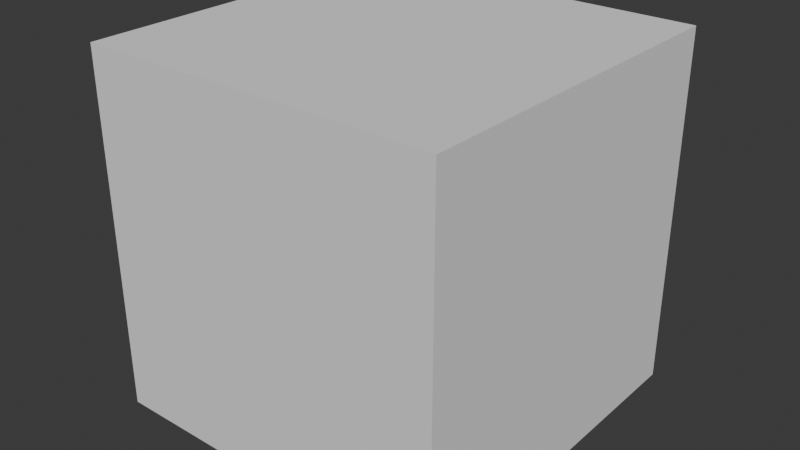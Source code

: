 # Source: Cube.blend  (saved by Blender 5.0.119; exported with 4.5.12 LTS)
import bpy
from mathutils import Matrix  # noqa: F401  (used for matrix-valued properties, if any)

bpy.ops.wm.read_factory_settings(use_empty=True)
scene = bpy.context.scene
scene.name = 'Scene'

# ---- collections
col_collection = bpy.data.collections.new('Collection'); scene.collection.children.link(col_collection)

# ---- world
world_world = bpy.data.worlds.new('World'); scene.world = world_world
world_world.use_nodes = True; world_world.node_tree.nodes.clear()
_N = world_world.node_tree.nodes; _L = world_world.node_tree.links
n0 = _N.new('ShaderNodeOutputWorld'); n0.name = 'World Output'; n0.location = (300, 300)
n1 = _N.new('ShaderNodeBackground'); n1.name = 'Background'; n1.location = (10, 300)
n1.inputs[0].default_value = (0.05088, 0.05088, 0.05088, 1.0)
_L.new(n1.outputs[0], n0.inputs[0])
n0.is_active_output = True
world_world.color = (0.05088, 0.05088, 0.05088)
world_world.use_sun_shadow = False
world_world.sun_shadow_jitter_overblur = 0.0

# ---- meshes
me_cube_001 = bpy.data.meshes.new('Cube.001')
me_cube_001.from_pydata([(-1.0, -1.0, -1.0), (-1.0, -1.0, 1.0), (-1.0, 1.0, -1.0), (-1.0, 1.0, 1.0), (1.0, -1.0, -1.0), (1.0, -1.0, 1.0), (1.0, 1.0, -1.0), (1.0, 1.0, 1.0)], [], [(0, 1, 3, 2), (2, 3, 7, 6), (6, 7, 5, 4), (4, 5, 1, 0), (2, 6, 4, 0), (7, 3, 1, 5)])
_uv = me_cube_001.uv_layers.new(name='UVMap')
_uv.uv.foreach_set('vector', [0.375, 0.0, 0.625, 0.0, 0.625, 0.25, 0.375, 0.25, 0.375, 0.25, 0.625, 0.25, 0.625, 0.5, 0.375, 0.5, 0.375, 0.5, 0.625, 0.5, 0.625, 0.75, 0.375, 0.75, 0.375, 0.75, 0.625, 0.75, 0.625, 1.0, 0.375, 1.0, 0.125, 0.5, 0.375, 0.5, 0.375, 0.75, 0.125, 0.75, 0.625, 0.5, 0.875, 0.5, 0.875, 0.75, 0.625, 0.75])
me_cube_001.update()

# ---- objects
ob_cube = bpy.data.objects.new('Cube', me_cube_001)

# ---- transforms, parenting, visibility, modifiers, constraints
ob_cube.location = (0.0, 0.0, 0.0)

# ---- collection membership
col_collection.objects.link(ob_cube)

# ---- scene / render settings (as saved in the file)
scene.frame_start = 1; scene.frame_end = 250; scene.frame_set(1)
scene.render.engine = 'CYCLES'
scene.render.bake_bias = 0.0
scene.render.bake_samples = 0
scene.eevee.ray_tracing_options.trace_max_roughness = 0.0
bpy.context.view_layer.update()

# ---- added for rendering (the .blend has no active camera and no usable light): camera, sun
cam_auto = bpy.data.cameras.new('AutoCamera')
cam_auto.lens = 50.0
cam_auto.sensor_width = 36.0
cam_auto.clip_end = 1000.0
ob_auto_camera = bpy.data.objects.new('AutoCamera', cam_auto)
scene.collection.objects.link(ob_auto_camera)
ob_auto_camera.location = (3.20507, -3.84609, 2.56406)
ob_auto_camera.rotation_euler = (1.09748, -7.21219e-08, 0.694738)
scene.camera = ob_auto_camera
light_auto_sun = bpy.data.lights.new('AutoSun', 'SUN')
light_auto_sun.energy = 3.0
light_auto_sun.angle = 0.0523599
ob_auto_sun = bpy.data.objects.new('AutoSun', light_auto_sun)
scene.collection.objects.link(ob_auto_sun)
ob_auto_sun.rotation_euler = (0.872665, 0.174533, 0.523599)
bpy.context.view_layer.update()
